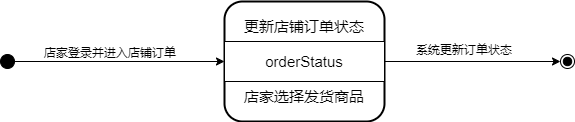

The diagram above was exported from draw.io. Its source (the exported page's mxGraphModel, read from the mxfile embedded in the PNG):
<mxGraphModel dx="1036" dy="-555" grid="1" gridSize="10" guides="1" tooltips="1" connect="1" arrows="1" fold="1" page="1" pageScale="1" pageWidth="827" pageHeight="1169" math="0" shadow="0">
  <root>
    <mxCell id="0" />
    <mxCell id="1" parent="0" />
    <mxCell id="xhi-UacZ6gpqPrT6L1GY-1" style="edgeStyle=orthogonalEdgeStyle;rounded=0;orthogonalLoop=1;jettySize=auto;html=1;entryX=0;entryY=0.5;entryDx=0;entryDy=0;" parent="1" source="xhi-UacZ6gpqPrT6L1GY-2" target="xhi-UacZ6gpqPrT6L1GY-11" edge="1">
      <mxGeometry relative="1" as="geometry" />
    </mxCell>
    <mxCell id="xhi-UacZ6gpqPrT6L1GY-2" value="" style="ellipse;fillColor=strokeColor;" parent="1" vertex="1">
      <mxGeometry x="30" y="1773" width="14" height="14" as="geometry" />
    </mxCell>
    <mxCell id="xhi-UacZ6gpqPrT6L1GY-3" value="" style="ellipse;shape=endState;fillColor=strokeColor;" parent="1" vertex="1">
      <mxGeometry x="590" y="1773" width="14" height="14" as="geometry" />
    </mxCell>
    <mxCell id="xhi-UacZ6gpqPrT6L1GY-7" value="" style="group;strokeWidth=11;" parent="1" vertex="1" connectable="0">
      <mxGeometry x="254" y="1720" width="160" height="120" as="geometry" />
    </mxCell>
    <mxCell id="xhi-UacZ6gpqPrT6L1GY-8" value="" style="rounded=1;whiteSpace=wrap;html=1;strokeWidth=2;" parent="xhi-UacZ6gpqPrT6L1GY-7" vertex="1">
      <mxGeometry width="160" height="120" as="geometry" />
    </mxCell>
    <mxCell id="xhi-UacZ6gpqPrT6L1GY-9" value="" style="verticalLabelPosition=bottom;verticalAlign=top;html=1;shape=mxgraph.basic.rect;fillColor2=none;strokeWidth=1;size=20;indent=5;" parent="xhi-UacZ6gpqPrT6L1GY-7" vertex="1">
      <mxGeometry y="40" width="160" height="40" as="geometry" />
    </mxCell>
    <mxCell id="xhi-UacZ6gpqPrT6L1GY-10" value="&lt;span style=&quot;font-size: 15px;&quot;&gt;更新店铺订单状态&lt;/span&gt;" style="text;html=1;align=center;verticalAlign=middle;whiteSpace=wrap;rounded=0;" parent="xhi-UacZ6gpqPrT6L1GY-7" vertex="1">
      <mxGeometry y="10" width="160" height="30" as="geometry" />
    </mxCell>
    <mxCell id="xhi-UacZ6gpqPrT6L1GY-11" value="&lt;span style=&quot;font-size: 15px;&quot;&gt;orderStatus&lt;/span&gt;" style="text;html=1;align=center;verticalAlign=middle;whiteSpace=wrap;rounded=0;" parent="xhi-UacZ6gpqPrT6L1GY-7" vertex="1">
      <mxGeometry y="45" width="160" height="30" as="geometry" />
    </mxCell>
    <mxCell id="xhi-UacZ6gpqPrT6L1GY-12" value="&lt;span style=&quot;font-size: 15px;&quot;&gt;店家选择发货商品&lt;/span&gt;" style="text;html=1;align=center;verticalAlign=middle;whiteSpace=wrap;rounded=0;" parent="xhi-UacZ6gpqPrT6L1GY-7" vertex="1">
      <mxGeometry y="80" width="160" height="30" as="geometry" />
    </mxCell>
    <mxCell id="xhi-UacZ6gpqPrT6L1GY-20" style="edgeStyle=orthogonalEdgeStyle;rounded=0;orthogonalLoop=1;jettySize=auto;html=1;entryX=0;entryY=0.5;entryDx=0;entryDy=0;" parent="1" source="xhi-UacZ6gpqPrT6L1GY-11" target="xhi-UacZ6gpqPrT6L1GY-3" edge="1">
      <mxGeometry relative="1" as="geometry">
        <mxPoint x="510" y="1764" as="targetPoint" />
      </mxGeometry>
    </mxCell>
    <mxCell id="xhi-UacZ6gpqPrT6L1GY-23" value="店家登录并进入店铺订单" style="text;html=1;align=center;verticalAlign=middle;whiteSpace=wrap;rounded=0;" parent="1" vertex="1">
      <mxGeometry x="60" y="1757" width="160" height="30" as="geometry" />
    </mxCell>
    <mxCell id="xhi-UacZ6gpqPrT6L1GY-25" value="系统更新订单状态" style="text;html=1;align=center;verticalAlign=middle;whiteSpace=wrap;rounded=0;" parent="1" vertex="1">
      <mxGeometry x="414" y="1754" width="160" height="30" as="geometry" />
    </mxCell>
  </root>
</mxGraphModel>